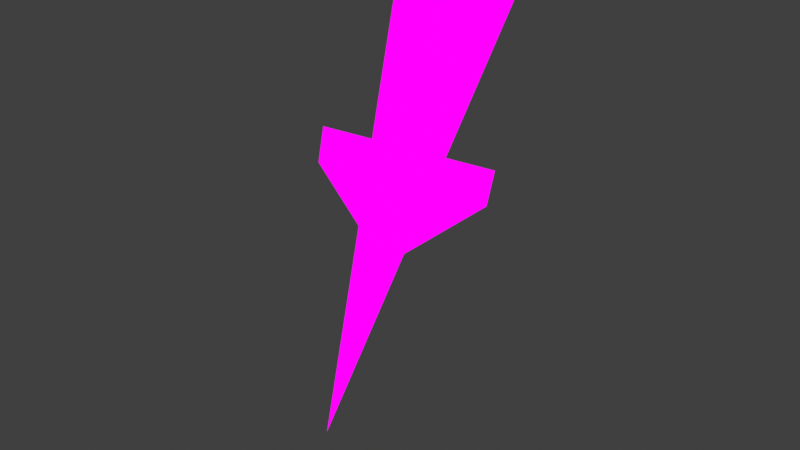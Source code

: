 # Source: WW_Dungeon_Torch.blend  (saved by Blender 4.3.32; exported with 4.5.12 LTS)
import bpy
from mathutils import Matrix  # noqa: F401  (used for matrix-valued properties, if any)

bpy.ops.wm.read_factory_settings(use_empty=True)
scene = bpy.context.scene
scene.name = 'Scene'

# ---- images (referenced by path relative to the original .blend; pixels are not part of the script)
import os
ASSET_DIR = os.environ.get("B2B_ASSET_DIR", "")  # directory of the original .blend (textures are referenced by path, not embedded)
HERE = os.path.dirname(os.path.abspath(__file__))  # packed textures are extracted next to this script under _unpacked/

def load_image(name, relpath, width, height, colorspace="sRGB"):
    """Load a texture the original file referenced (path relative to the .blend, or extracted next to this script)."""
    p = next((c for c in (os.path.join(HERE, relpath), os.path.join(ASSET_DIR, relpath)) if relpath and os.path.exists(c)), "")
    if p:
        img = bpy.data.images.load(p, check_existing=True)
        img.name = name
    else:  # same state as the original file: an image datablock whose file is absent (Cycles renders it pink)
        img = bpy.data.images.new(name, width, height)
        img.source = "FILE"
        img.filepath = "//" + (relpath or name)
    img.colorspace_settings.name = colorspace
    return img
img_ww_worldextra_tex_png = load_image('WW_WorldExtra_Tex.png', 'Textures/WW_WorldExtra_Tex.png', 1024, 1024, 'sRGB')

# ---- materials (node trees are filled in below, after node groups)
mat_material_002 = bpy.data.materials.new('Material.002')

# ---- material node trees
mat_material_002.use_nodes = True; mat_material_002.node_tree.nodes.clear()
_N = mat_material_002.node_tree.nodes; _L = mat_material_002.node_tree.links
n0 = _N.new('ShaderNodeOutputMaterial'); n0.name = 'Material Output'; n0.location = (300, 300)
n1 = _N.new('ShaderNodeEmission'); n1.name = 'Emission'; n1.location = (10, 300)
n2 = _N.new('ShaderNodeTexImage'); n2.name = 'Image Texture'; n2.location = (-280, 280)
n2.image = img_ww_worldextra_tex_png
_L.new(n1.outputs[0], n0.inputs[0])
_L.new(n2.outputs[0], n1.inputs[0])
n0.is_active_output = True

# ---- world
world_world = bpy.data.worlds.new('World'); scene.world = world_world
world_world.use_nodes = True; world_world.node_tree.nodes.clear()
_N = world_world.node_tree.nodes; _L = world_world.node_tree.links
n0 = _N.new('ShaderNodeOutputWorld'); n0.name = 'World Output'; n0.location = (300, 300)
n1 = _N.new('ShaderNodeBackground'); n1.name = 'Background'; n1.location = (10, 300)
n1.inputs[0].default_value = (0.05088, 0.05088, 0.05088, 1.0)
_L.new(n1.outputs[0], n0.inputs[0])
n0.is_active_output = True
world_world.color = (0.05088, 0.05088, 0.05088)
world_world.use_sun_shadow = False
world_world.sun_shadow_jitter_overblur = 0.0

# ---- meshes
me_plane_002 = bpy.data.meshes.new('Plane.002')
me_plane_002.from_pydata([(-0.1867, -5.648e-09, -0.5895), (-0.0047, -3.3e-09, 0.3478), (0.1514, -0.07962, 0.3163), (0.1514, 0.07962, 0.3163), (-0.1833, -3.422e-09, -0.06517), (0.0541, -0.1211, -0.1131), (0.0541, 0.1211, -0.1131), (0.067, -0.1211, -0.04914), (0.067, 0.1211, -0.04914), (-0.1704, -3.249e-09, -0.001228)], [], [(1, 2, 3), (0, 1, 3), (0, 3, 2), (0, 2, 1), (4, 6, 5), (9, 7, 8), (6, 4, 9, 8), (4, 5, 7, 9), (5, 6, 8, 7)])
_uv = me_plane_002.uv_layers.new(name='UVMap')
_uv.uv.foreach_set('vector', [0.9084, 0.2115, 0.8767, 0.3688, 0.7635, 0.2805, 0.9465, 0.1961, 0.9484, 0.813, 0.8393, 0.8035, 0.9465, 0.1961, 0.9484, 0.813, 0.8393, 0.8035, 0.9465, 0.1961, 0.9484, 0.813, 0.8393, 0.8035, 0.6926, 0.1178, 0.4984, 0.2149, 0.4984, 0.02076, 0.8464, 0.1361, 0.7653, 0.1671, 0.7765, 0.08445, 0.7259, 0.01332, 0.9322, 0.1306, 0.8464, 0.1361, 0.7765, 0.08445, 0.9322, 0.1306, 0.7259, 0.2431, 0.7653, 0.1671, 0.8464, 0.1361, 0.7259, 0.2431, 0.7259, 0.01332, 0.7765, 0.08445, 0.7653, 0.1671])
me_plane_002.materials.append(mat_material_002)
me_plane_002.use_paint_bone_selection = False
me_plane_002.use_paint_mask = True
me_plane_002.update()

# ---- objects
ob_torch = bpy.data.objects.new('Torch', me_plane_002)

# ---- transforms, parenting, visibility, modifiers, constraints
ob_torch.location = (0.0, 0.0, 0.0)

# ---- collection membership
scene.collection.objects.link(ob_torch)

# ---- scene / render settings (as saved in the file)
scene.frame_start = 1; scene.frame_end = 250; scene.frame_set(1)
scene.render.engine = 'BLENDER_EEVEE_NEXT'
scene.view_settings.view_transform = 'Standard'
bpy.context.view_layer.update()

# ---- added for rendering (the .blend has no active camera): camera
cam_auto = bpy.data.cameras.new('AutoCamera')
cam_auto.lens = 50.0
cam_auto.sensor_width = 36.0
cam_auto.clip_end = 1000.0
ob_auto_camera = bpy.data.objects.new('AutoCamera', cam_auto)
scene.collection.objects.link(ob_auto_camera)
ob_auto_camera.location = (0.931079, -1.13846, 0.638115)
ob_auto_camera.rotation_euler = (1.09748, -7.21219e-08, 0.694738)
scene.camera = ob_auto_camera
bpy.context.view_layer.update()
